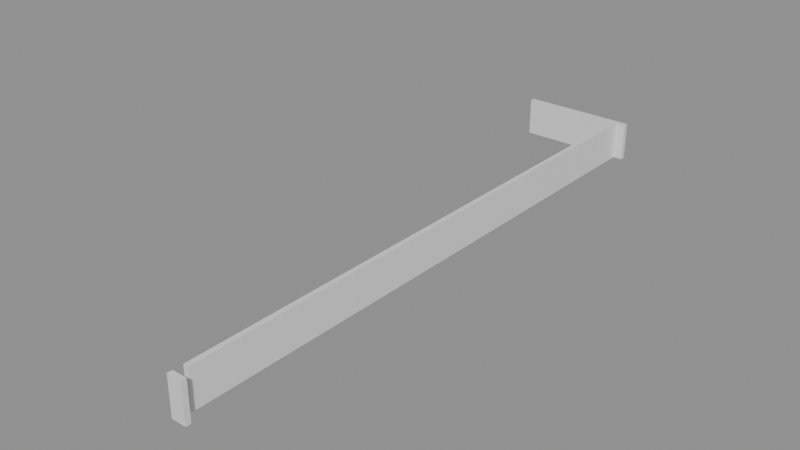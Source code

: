 # Source: building_lego.blend  (saved by Blender 5.0.119; exported with 4.5.12 LTS)
import bpy
from mathutils import Matrix  # noqa: F401  (used for matrix-valued properties, if any)

bpy.ops.wm.read_factory_settings(use_empty=True)
scene = bpy.context.scene
scene.name = 'Scene'

# ---- collections
col_01_paredes_externas = bpy.data.collections.new('01_Paredes_Externas'); scene.collection.children.link(col_01_paredes_externas)

# ---- materials (node trees are filled in below, after node groups)
mat_mat_parede_externa = bpy.data.materials.new('Mat_Parede_Externa')

# ---- material node trees
mat_mat_parede_externa.use_nodes = True; mat_mat_parede_externa.node_tree.nodes.clear()
_N = mat_mat_parede_externa.node_tree.nodes; _L = mat_mat_parede_externa.node_tree.links
n0 = _N.new('ShaderNodeBsdfPrincipled'); n0.name = 'BSDF - Pré-fundamentado'; n0.location = (-200, 100)
n1 = _N.new('ShaderNodeOutputMaterial'); n1.name = 'Saída de material'; n1.location = (200, 100)
_L.new(n0.outputs[0], n1.inputs[0])
n1.is_active_output = True

# ---- meshes
me_bloco_dungeon_wall_4103_4743_z0 = bpy.data.meshes.new('Bloco_dungeon_wall_4103_4743_z0')
me_bloco_dungeon_wall_4103_4743_z0.from_pydata([(-0.5, -0.175, -1.32), (0.5, -0.175, -1.32), (0.5, 0.175, -1.32), (-0.5, 0.175, -1.32), (-0.5, -0.175, 1.32), (0.5, -0.175, 1.32), (0.5, 0.175, 1.32), (-0.5, 0.175, 1.32)], [], [(0, 1, 2, 3), (4, 7, 6, 5), (0, 4, 5, 1), (2, 6, 7, 3), (0, 3, 7, 4), (1, 5, 6, 2)])
me_bloco_dungeon_wall_4103_4743_z0.materials.append(mat_mat_parede_externa)
me_bloco_dungeon_wall_4103_4743_z0.update()
me_bloco_dungeon_wall_4096_4784_z0 = bpy.data.meshes.new('Bloco_dungeon_wall_4096_4784_z0')
me_bloco_dungeon_wall_4096_4784_z0.from_pydata([(-0.5, -0.175, -1.32), (0.5, -0.175, -1.32), (0.5, 0.175, -1.32), (-0.5, 0.175, -1.32), (-0.5, -0.175, 1.32), (0.5, -0.175, 1.32), (0.5, 0.175, 1.32), (-0.5, 0.175, 1.32)], [], [(0, 1, 2, 3), (4, 7, 6, 5), (0, 4, 5, 1), (2, 6, 7, 3), (0, 3, 7, 4), (1, 5, 6, 2)])
me_bloco_dungeon_wall_4096_4784_z0.materials.append(mat_mat_parede_externa)
me_bloco_dungeon_wall_4096_4784_z0.update()
me_bloco_dungeon_wall_4097_4784_z0 = bpy.data.meshes.new('Bloco_dungeon_wall_4097_4784_z0')
me_bloco_dungeon_wall_4097_4784_z0.from_pydata([(-0.5, -0.175, -1.32), (0.5, -0.175, -1.32), (0.5, 0.175, -1.32), (-0.5, 0.175, -1.32), (-0.5, -0.175, 1.32), (0.5, -0.175, 1.32), (0.5, 0.175, 1.32), (-0.5, 0.175, 1.32)], [], [(0, 1, 2, 3), (4, 7, 6, 5), (0, 4, 5, 1), (2, 6, 7, 3), (0, 3, 7, 4), (1, 5, 6, 2)])
me_bloco_dungeon_wall_4097_4784_z0.materials.append(mat_mat_parede_externa)
me_bloco_dungeon_wall_4097_4784_z0.update()
me_bloco_dungeon_wall_4098_4784_z0 = bpy.data.meshes.new('Bloco_dungeon_wall_4098_4784_z0')
me_bloco_dungeon_wall_4098_4784_z0.from_pydata([(-0.5, -0.175, -1.32), (0.5, -0.175, -1.32), (0.5, 0.175, -1.32), (-0.5, 0.175, -1.32), (-0.5, -0.175, 1.32), (0.5, -0.175, 1.32), (0.5, 0.175, 1.32), (-0.5, 0.175, 1.32)], [], [(0, 1, 2, 3), (4, 7, 6, 5), (0, 4, 5, 1), (2, 6, 7, 3), (0, 3, 7, 4), (1, 5, 6, 2)])
me_bloco_dungeon_wall_4098_4784_z0.materials.append(mat_mat_parede_externa)
me_bloco_dungeon_wall_4098_4784_z0.update()
me_bloco_dungeon_wall_4099_4784_z0 = bpy.data.meshes.new('Bloco_dungeon_wall_4099_4784_z0')
me_bloco_dungeon_wall_4099_4784_z0.from_pydata([(-0.5, -0.175, -1.32), (0.5, -0.175, -1.32), (0.5, 0.175, -1.32), (-0.5, 0.175, -1.32), (-0.5, -0.175, 1.32), (0.5, -0.175, 1.32), (0.5, 0.175, 1.32), (-0.5, 0.175, 1.32)], [], [(0, 1, 2, 3), (4, 7, 6, 5), (0, 4, 5, 1), (2, 6, 7, 3), (0, 3, 7, 4), (1, 5, 6, 2)])
me_bloco_dungeon_wall_4099_4784_z0.materials.append(mat_mat_parede_externa)
me_bloco_dungeon_wall_4099_4784_z0.update()
me_bloco_dungeon_wall_4100_4784_z0 = bpy.data.meshes.new('Bloco_dungeon_wall_4100_4784_z0')
me_bloco_dungeon_wall_4100_4784_z0.from_pydata([(-0.5, -0.175, -1.32), (0.5, -0.175, -1.32), (0.5, 0.175, -1.32), (-0.5, 0.175, -1.32), (-0.5, -0.175, 1.32), (0.5, -0.175, 1.32), (0.5, 0.175, 1.32), (-0.5, 0.175, 1.32)], [], [(0, 1, 2, 3), (4, 7, 6, 5), (0, 4, 5, 1), (2, 6, 7, 3), (0, 3, 7, 4), (1, 5, 6, 2)])
me_bloco_dungeon_wall_4100_4784_z0.materials.append(mat_mat_parede_externa)
me_bloco_dungeon_wall_4100_4784_z0.update()
me_bloco_dungeon_wall_4101_4784_z0 = bpy.data.meshes.new('Bloco_dungeon_wall_4101_4784_z0')
me_bloco_dungeon_wall_4101_4784_z0.from_pydata([(-0.5, -0.175, -1.32), (0.5, -0.175, -1.32), (0.5, 0.175, -1.32), (-0.5, 0.175, -1.32), (-0.5, -0.175, 1.32), (0.5, -0.175, 1.32), (0.5, 0.175, 1.32), (-0.5, 0.175, 1.32)], [], [(0, 1, 2, 3), (4, 7, 6, 5), (0, 4, 5, 1), (2, 6, 7, 3), (0, 3, 7, 4), (1, 5, 6, 2)])
me_bloco_dungeon_wall_4101_4784_z0.materials.append(mat_mat_parede_externa)
me_bloco_dungeon_wall_4101_4784_z0.update()
me_bloco_dungeon_wall_4102_4784_z0 = bpy.data.meshes.new('Bloco_dungeon_wall_4102_4784_z0')
me_bloco_dungeon_wall_4102_4784_z0.from_pydata([(-0.5, -0.175, -1.32), (0.5, -0.175, -1.32), (0.5, 0.175, -1.32), (-0.5, 0.175, -1.32), (-0.5, -0.175, 1.32), (0.5, -0.175, 1.32), (0.5, 0.175, 1.32), (-0.5, 0.175, 1.32)], [], [(0, 1, 2, 3), (4, 7, 6, 5), (0, 4, 5, 1), (2, 6, 7, 3), (0, 3, 7, 4), (1, 5, 6, 2)])
me_bloco_dungeon_wall_4102_4784_z0.materials.append(mat_mat_parede_externa)
me_bloco_dungeon_wall_4102_4784_z0.update()
me_bloco_dungeon_wall_4103_4784_z0 = bpy.data.meshes.new('Bloco_dungeon_wall_4103_4784_z0')
me_bloco_dungeon_wall_4103_4784_z0.from_pydata([(-0.5, -0.175, -1.32), (0.5, -0.175, -1.32), (0.5, 0.175, -1.32), (-0.5, 0.175, -1.32), (-0.5, -0.175, 1.32), (0.5, -0.175, 1.32), (0.5, 0.175, 1.32), (-0.5, 0.175, 1.32)], [], [(0, 1, 2, 3), (4, 7, 6, 5), (0, 4, 5, 1), (2, 6, 7, 3), (0, 3, 7, 4), (1, 5, 6, 2)])
me_bloco_dungeon_wall_4103_4784_z0.materials.append(mat_mat_parede_externa)
me_bloco_dungeon_wall_4103_4784_z0.update()
me_bloco_dungeon_wall_4103_4744_z0 = bpy.data.meshes.new('Bloco_dungeon_wall_4103_4744_z0')
me_bloco_dungeon_wall_4103_4744_z0.from_pydata([(-0.175, -0.5, -1.32), (0.175, -0.5, -1.32), (0.175, 0.5, -1.32), (-0.175, 0.5, -1.32), (-0.175, -0.5, 1.32), (0.175, -0.5, 1.32), (0.175, 0.5, 1.32), (-0.175, 0.5, 1.32)], [], [(0, 1, 2, 3), (4, 7, 6, 5), (0, 4, 5, 1), (2, 6, 7, 3), (0, 3, 7, 4), (1, 5, 6, 2)])
me_bloco_dungeon_wall_4103_4744_z0.materials.append(mat_mat_parede_externa)
me_bloco_dungeon_wall_4103_4744_z0.update()
me_bloco_dungeon_wall_4103_4745_z0 = bpy.data.meshes.new('Bloco_dungeon_wall_4103_4745_z0')
me_bloco_dungeon_wall_4103_4745_z0.from_pydata([(-0.175, -0.5, -1.32), (0.175, -0.5, -1.32), (0.175, 0.5, -1.32), (-0.175, 0.5, -1.32), (-0.175, -0.5, 1.32), (0.175, -0.5, 1.32), (0.175, 0.5, 1.32), (-0.175, 0.5, 1.32)], [], [(0, 1, 2, 3), (4, 7, 6, 5), (0, 4, 5, 1), (2, 6, 7, 3), (0, 3, 7, 4), (1, 5, 6, 2)])
me_bloco_dungeon_wall_4103_4745_z0.materials.append(mat_mat_parede_externa)
me_bloco_dungeon_wall_4103_4745_z0.update()
me_bloco_dungeon_wall_4103_4746_z0 = bpy.data.meshes.new('Bloco_dungeon_wall_4103_4746_z0')
me_bloco_dungeon_wall_4103_4746_z0.from_pydata([(-0.175, -0.5, -1.32), (0.175, -0.5, -1.32), (0.175, 0.5, -1.32), (-0.175, 0.5, -1.32), (-0.175, -0.5, 1.32), (0.175, -0.5, 1.32), (0.175, 0.5, 1.32), (-0.175, 0.5, 1.32)], [], [(0, 1, 2, 3), (4, 7, 6, 5), (0, 4, 5, 1), (2, 6, 7, 3), (0, 3, 7, 4), (1, 5, 6, 2)])
me_bloco_dungeon_wall_4103_4746_z0.materials.append(mat_mat_parede_externa)
me_bloco_dungeon_wall_4103_4746_z0.update()
me_bloco_dungeon_wall_4103_4747_z0 = bpy.data.meshes.new('Bloco_dungeon_wall_4103_4747_z0')
me_bloco_dungeon_wall_4103_4747_z0.from_pydata([(-0.175, -0.5, -1.32), (0.175, -0.5, -1.32), (0.175, 0.5, -1.32), (-0.175, 0.5, -1.32), (-0.175, -0.5, 1.32), (0.175, -0.5, 1.32), (0.175, 0.5, 1.32), (-0.175, 0.5, 1.32)], [], [(0, 1, 2, 3), (4, 7, 6, 5), (0, 4, 5, 1), (2, 6, 7, 3), (0, 3, 7, 4), (1, 5, 6, 2)])
me_bloco_dungeon_wall_4103_4747_z0.materials.append(mat_mat_parede_externa)
me_bloco_dungeon_wall_4103_4747_z0.update()
me_bloco_dungeon_wall_4103_4748_z0 = bpy.data.meshes.new('Bloco_dungeon_wall_4103_4748_z0')
me_bloco_dungeon_wall_4103_4748_z0.from_pydata([(-0.175, -0.5, -1.32), (0.175, -0.5, -1.32), (0.175, 0.5, -1.32), (-0.175, 0.5, -1.32), (-0.175, -0.5, 1.32), (0.175, -0.5, 1.32), (0.175, 0.5, 1.32), (-0.175, 0.5, 1.32)], [], [(0, 1, 2, 3), (4, 7, 6, 5), (0, 4, 5, 1), (2, 6, 7, 3), (0, 3, 7, 4), (1, 5, 6, 2)])
me_bloco_dungeon_wall_4103_4748_z0.materials.append(mat_mat_parede_externa)
me_bloco_dungeon_wall_4103_4748_z0.update()
me_bloco_dungeon_wall_4103_4749_z0 = bpy.data.meshes.new('Bloco_dungeon_wall_4103_4749_z0')
me_bloco_dungeon_wall_4103_4749_z0.from_pydata([(-0.175, -0.5, -1.32), (0.175, -0.5, -1.32), (0.175, 0.5, -1.32), (-0.175, 0.5, -1.32), (-0.175, -0.5, 1.32), (0.175, -0.5, 1.32), (0.175, 0.5, 1.32), (-0.175, 0.5, 1.32)], [], [(0, 1, 2, 3), (4, 7, 6, 5), (0, 4, 5, 1), (2, 6, 7, 3), (0, 3, 7, 4), (1, 5, 6, 2)])
me_bloco_dungeon_wall_4103_4749_z0.materials.append(mat_mat_parede_externa)
me_bloco_dungeon_wall_4103_4749_z0.update()
me_bloco_dungeon_wall_4103_4750_z0 = bpy.data.meshes.new('Bloco_dungeon_wall_4103_4750_z0')
me_bloco_dungeon_wall_4103_4750_z0.from_pydata([(-0.175, -0.5, -1.32), (0.175, -0.5, -1.32), (0.175, 0.5, -1.32), (-0.175, 0.5, -1.32), (-0.175, -0.5, 1.32), (0.175, -0.5, 1.32), (0.175, 0.5, 1.32), (-0.175, 0.5, 1.32)], [], [(0, 1, 2, 3), (4, 7, 6, 5), (0, 4, 5, 1), (2, 6, 7, 3), (0, 3, 7, 4), (1, 5, 6, 2)])
me_bloco_dungeon_wall_4103_4750_z0.materials.append(mat_mat_parede_externa)
me_bloco_dungeon_wall_4103_4750_z0.update()
me_bloco_dungeon_wall_4103_4751_z0 = bpy.data.meshes.new('Bloco_dungeon_wall_4103_4751_z0')
me_bloco_dungeon_wall_4103_4751_z0.from_pydata([(-0.175, -0.5, -1.32), (0.175, -0.5, -1.32), (0.175, 0.5, -1.32), (-0.175, 0.5, -1.32), (-0.175, -0.5, 1.32), (0.175, -0.5, 1.32), (0.175, 0.5, 1.32), (-0.175, 0.5, 1.32)], [], [(0, 1, 2, 3), (4, 7, 6, 5), (0, 4, 5, 1), (2, 6, 7, 3), (0, 3, 7, 4), (1, 5, 6, 2)])
me_bloco_dungeon_wall_4103_4751_z0.materials.append(mat_mat_parede_externa)
me_bloco_dungeon_wall_4103_4751_z0.update()
me_bloco_dungeon_wall_4103_4752_z0 = bpy.data.meshes.new('Bloco_dungeon_wall_4103_4752_z0')
me_bloco_dungeon_wall_4103_4752_z0.from_pydata([(-0.175, -0.5, -1.32), (0.175, -0.5, -1.32), (0.175, 0.5, -1.32), (-0.175, 0.5, -1.32), (-0.175, -0.5, 1.32), (0.175, -0.5, 1.32), (0.175, 0.5, 1.32), (-0.175, 0.5, 1.32)], [], [(0, 1, 2, 3), (4, 7, 6, 5), (0, 4, 5, 1), (2, 6, 7, 3), (0, 3, 7, 4), (1, 5, 6, 2)])
me_bloco_dungeon_wall_4103_4752_z0.materials.append(mat_mat_parede_externa)
me_bloco_dungeon_wall_4103_4752_z0.update()
me_bloco_dungeon_wall_4103_4753_z0 = bpy.data.meshes.new('Bloco_dungeon_wall_4103_4753_z0')
me_bloco_dungeon_wall_4103_4753_z0.from_pydata([(-0.175, -0.5, -1.32), (0.175, -0.5, -1.32), (0.175, 0.5, -1.32), (-0.175, 0.5, -1.32), (-0.175, -0.5, 1.32), (0.175, -0.5, 1.32), (0.175, 0.5, 1.32), (-0.175, 0.5, 1.32)], [], [(0, 1, 2, 3), (4, 7, 6, 5), (0, 4, 5, 1), (2, 6, 7, 3), (0, 3, 7, 4), (1, 5, 6, 2)])
me_bloco_dungeon_wall_4103_4753_z0.materials.append(mat_mat_parede_externa)
me_bloco_dungeon_wall_4103_4753_z0.update()
me_bloco_dungeon_wall_4103_4754_z0 = bpy.data.meshes.new('Bloco_dungeon_wall_4103_4754_z0')
me_bloco_dungeon_wall_4103_4754_z0.from_pydata([(-0.175, -0.5, -1.32), (0.175, -0.5, -1.32), (0.175, 0.5, -1.32), (-0.175, 0.5, -1.32), (-0.175, -0.5, 1.32), (0.175, -0.5, 1.32), (0.175, 0.5, 1.32), (-0.175, 0.5, 1.32)], [], [(0, 1, 2, 3), (4, 7, 6, 5), (0, 4, 5, 1), (2, 6, 7, 3), (0, 3, 7, 4), (1, 5, 6, 2)])
me_bloco_dungeon_wall_4103_4754_z0.materials.append(mat_mat_parede_externa)
me_bloco_dungeon_wall_4103_4754_z0.update()
me_bloco_dungeon_wall_4103_4755_z0 = bpy.data.meshes.new('Bloco_dungeon_wall_4103_4755_z0')
me_bloco_dungeon_wall_4103_4755_z0.from_pydata([(-0.175, -0.5, -1.32), (0.175, -0.5, -1.32), (0.175, 0.5, -1.32), (-0.175, 0.5, -1.32), (-0.175, -0.5, 1.32), (0.175, -0.5, 1.32), (0.175, 0.5, 1.32), (-0.175, 0.5, 1.32)], [], [(0, 1, 2, 3), (4, 7, 6, 5), (0, 4, 5, 1), (2, 6, 7, 3), (0, 3, 7, 4), (1, 5, 6, 2)])
me_bloco_dungeon_wall_4103_4755_z0.materials.append(mat_mat_parede_externa)
me_bloco_dungeon_wall_4103_4755_z0.update()
me_bloco_dungeon_wall_4103_4756_z0 = bpy.data.meshes.new('Bloco_dungeon_wall_4103_4756_z0')
me_bloco_dungeon_wall_4103_4756_z0.from_pydata([(-0.175, -0.5, -1.32), (0.175, -0.5, -1.32), (0.175, 0.5, -1.32), (-0.175, 0.5, -1.32), (-0.175, -0.5, 1.32), (0.175, -0.5, 1.32), (0.175, 0.5, 1.32), (-0.175, 0.5, 1.32)], [], [(0, 1, 2, 3), (4, 7, 6, 5), (0, 4, 5, 1), (2, 6, 7, 3), (0, 3, 7, 4), (1, 5, 6, 2)])
me_bloco_dungeon_wall_4103_4756_z0.materials.append(mat_mat_parede_externa)
me_bloco_dungeon_wall_4103_4756_z0.update()
me_bloco_dungeon_wall_4103_4757_z0 = bpy.data.meshes.new('Bloco_dungeon_wall_4103_4757_z0')
me_bloco_dungeon_wall_4103_4757_z0.from_pydata([(-0.175, -0.5, -1.32), (0.175, -0.5, -1.32), (0.175, 0.5, -1.32), (-0.175, 0.5, -1.32), (-0.175, -0.5, 1.32), (0.175, -0.5, 1.32), (0.175, 0.5, 1.32), (-0.175, 0.5, 1.32)], [], [(0, 1, 2, 3), (4, 7, 6, 5), (0, 4, 5, 1), (2, 6, 7, 3), (0, 3, 7, 4), (1, 5, 6, 2)])
me_bloco_dungeon_wall_4103_4757_z0.materials.append(mat_mat_parede_externa)
me_bloco_dungeon_wall_4103_4757_z0.update()
me_bloco_dungeon_wall_4103_4758_z0 = bpy.data.meshes.new('Bloco_dungeon_wall_4103_4758_z0')
me_bloco_dungeon_wall_4103_4758_z0.from_pydata([(-0.175, -0.5, -1.32), (0.175, -0.5, -1.32), (0.175, 0.5, -1.32), (-0.175, 0.5, -1.32), (-0.175, -0.5, 1.32), (0.175, -0.5, 1.32), (0.175, 0.5, 1.32), (-0.175, 0.5, 1.32)], [], [(0, 1, 2, 3), (4, 7, 6, 5), (0, 4, 5, 1), (2, 6, 7, 3), (0, 3, 7, 4), (1, 5, 6, 2)])
me_bloco_dungeon_wall_4103_4758_z0.materials.append(mat_mat_parede_externa)
me_bloco_dungeon_wall_4103_4758_z0.update()
me_bloco_dungeon_wall_4103_4759_z0 = bpy.data.meshes.new('Bloco_dungeon_wall_4103_4759_z0')
me_bloco_dungeon_wall_4103_4759_z0.from_pydata([(-0.175, -0.5, -1.32), (0.175, -0.5, -1.32), (0.175, 0.5, -1.32), (-0.175, 0.5, -1.32), (-0.175, -0.5, 1.32), (0.175, -0.5, 1.32), (0.175, 0.5, 1.32), (-0.175, 0.5, 1.32)], [], [(0, 1, 2, 3), (4, 7, 6, 5), (0, 4, 5, 1), (2, 6, 7, 3), (0, 3, 7, 4), (1, 5, 6, 2)])
me_bloco_dungeon_wall_4103_4759_z0.materials.append(mat_mat_parede_externa)
me_bloco_dungeon_wall_4103_4759_z0.update()
me_bloco_dungeon_wall_4103_4760_z0 = bpy.data.meshes.new('Bloco_dungeon_wall_4103_4760_z0')
me_bloco_dungeon_wall_4103_4760_z0.from_pydata([(-0.175, -0.5, -1.32), (0.175, -0.5, -1.32), (0.175, 0.5, -1.32), (-0.175, 0.5, -1.32), (-0.175, -0.5, 1.32), (0.175, -0.5, 1.32), (0.175, 0.5, 1.32), (-0.175, 0.5, 1.32)], [], [(0, 1, 2, 3), (4, 7, 6, 5), (0, 4, 5, 1), (2, 6, 7, 3), (0, 3, 7, 4), (1, 5, 6, 2)])
me_bloco_dungeon_wall_4103_4760_z0.materials.append(mat_mat_parede_externa)
me_bloco_dungeon_wall_4103_4760_z0.update()
me_bloco_dungeon_wall_4103_4761_z0 = bpy.data.meshes.new('Bloco_dungeon_wall_4103_4761_z0')
me_bloco_dungeon_wall_4103_4761_z0.from_pydata([(-0.175, -0.5, -1.32), (0.175, -0.5, -1.32), (0.175, 0.5, -1.32), (-0.175, 0.5, -1.32), (-0.175, -0.5, 1.32), (0.175, -0.5, 1.32), (0.175, 0.5, 1.32), (-0.175, 0.5, 1.32)], [], [(0, 1, 2, 3), (4, 7, 6, 5), (0, 4, 5, 1), (2, 6, 7, 3), (0, 3, 7, 4), (1, 5, 6, 2)])
me_bloco_dungeon_wall_4103_4761_z0.materials.append(mat_mat_parede_externa)
me_bloco_dungeon_wall_4103_4761_z0.update()
me_bloco_dungeon_wall_4103_4762_z0 = bpy.data.meshes.new('Bloco_dungeon_wall_4103_4762_z0')
me_bloco_dungeon_wall_4103_4762_z0.from_pydata([(-0.175, -0.5, -1.32), (0.175, -0.5, -1.32), (0.175, 0.5, -1.32), (-0.175, 0.5, -1.32), (-0.175, -0.5, 1.32), (0.175, -0.5, 1.32), (0.175, 0.5, 1.32), (-0.175, 0.5, 1.32)], [], [(0, 1, 2, 3), (4, 7, 6, 5), (0, 4, 5, 1), (2, 6, 7, 3), (0, 3, 7, 4), (1, 5, 6, 2)])
me_bloco_dungeon_wall_4103_4762_z0.materials.append(mat_mat_parede_externa)
me_bloco_dungeon_wall_4103_4762_z0.update()
me_bloco_dungeon_wall_4103_4763_z0 = bpy.data.meshes.new('Bloco_dungeon_wall_4103_4763_z0')
me_bloco_dungeon_wall_4103_4763_z0.from_pydata([(-0.175, -0.5, -1.32), (0.175, -0.5, -1.32), (0.175, 0.5, -1.32), (-0.175, 0.5, -1.32), (-0.175, -0.5, 1.32), (0.175, -0.5, 1.32), (0.175, 0.5, 1.32), (-0.175, 0.5, 1.32)], [], [(0, 1, 2, 3), (4, 7, 6, 5), (0, 4, 5, 1), (2, 6, 7, 3), (0, 3, 7, 4), (1, 5, 6, 2)])
me_bloco_dungeon_wall_4103_4763_z0.materials.append(mat_mat_parede_externa)
me_bloco_dungeon_wall_4103_4763_z0.update()
me_bloco_dungeon_wall_4103_4764_z0 = bpy.data.meshes.new('Bloco_dungeon_wall_4103_4764_z0')
me_bloco_dungeon_wall_4103_4764_z0.from_pydata([(-0.175, -0.5, -1.32), (0.175, -0.5, -1.32), (0.175, 0.5, -1.32), (-0.175, 0.5, -1.32), (-0.175, -0.5, 1.32), (0.175, -0.5, 1.32), (0.175, 0.5, 1.32), (-0.175, 0.5, 1.32)], [], [(0, 1, 2, 3), (4, 7, 6, 5), (0, 4, 5, 1), (2, 6, 7, 3), (0, 3, 7, 4), (1, 5, 6, 2)])
me_bloco_dungeon_wall_4103_4764_z0.materials.append(mat_mat_parede_externa)
me_bloco_dungeon_wall_4103_4764_z0.update()
me_bloco_dungeon_wall_4103_4765_z0 = bpy.data.meshes.new('Bloco_dungeon_wall_4103_4765_z0')
me_bloco_dungeon_wall_4103_4765_z0.from_pydata([(-0.175, -0.5, -1.32), (0.175, -0.5, -1.32), (0.175, 0.5, -1.32), (-0.175, 0.5, -1.32), (-0.175, -0.5, 1.32), (0.175, -0.5, 1.32), (0.175, 0.5, 1.32), (-0.175, 0.5, 1.32)], [], [(0, 1, 2, 3), (4, 7, 6, 5), (0, 4, 5, 1), (2, 6, 7, 3), (0, 3, 7, 4), (1, 5, 6, 2)])
me_bloco_dungeon_wall_4103_4765_z0.materials.append(mat_mat_parede_externa)
me_bloco_dungeon_wall_4103_4765_z0.update()
me_bloco_dungeon_wall_4103_4766_z0 = bpy.data.meshes.new('Bloco_dungeon_wall_4103_4766_z0')
me_bloco_dungeon_wall_4103_4766_z0.from_pydata([(-0.175, -0.5, -1.32), (0.175, -0.5, -1.32), (0.175, 0.5, -1.32), (-0.175, 0.5, -1.32), (-0.175, -0.5, 1.32), (0.175, -0.5, 1.32), (0.175, 0.5, 1.32), (-0.175, 0.5, 1.32)], [], [(0, 1, 2, 3), (4, 7, 6, 5), (0, 4, 5, 1), (2, 6, 7, 3), (0, 3, 7, 4), (1, 5, 6, 2)])
me_bloco_dungeon_wall_4103_4766_z0.materials.append(mat_mat_parede_externa)
me_bloco_dungeon_wall_4103_4766_z0.update()
me_bloco_dungeon_wall_4103_4767_z0 = bpy.data.meshes.new('Bloco_dungeon_wall_4103_4767_z0')
me_bloco_dungeon_wall_4103_4767_z0.from_pydata([(-0.175, -0.5, -1.32), (0.175, -0.5, -1.32), (0.175, 0.5, -1.32), (-0.175, 0.5, -1.32), (-0.175, -0.5, 1.32), (0.175, -0.5, 1.32), (0.175, 0.5, 1.32), (-0.175, 0.5, 1.32)], [], [(0, 1, 2, 3), (4, 7, 6, 5), (0, 4, 5, 1), (2, 6, 7, 3), (0, 3, 7, 4), (1, 5, 6, 2)])
me_bloco_dungeon_wall_4103_4767_z0.materials.append(mat_mat_parede_externa)
me_bloco_dungeon_wall_4103_4767_z0.update()
me_bloco_dungeon_wall_4103_4768_z0 = bpy.data.meshes.new('Bloco_dungeon_wall_4103_4768_z0')
me_bloco_dungeon_wall_4103_4768_z0.from_pydata([(-0.175, -0.5, -1.32), (0.175, -0.5, -1.32), (0.175, 0.5, -1.32), (-0.175, 0.5, -1.32), (-0.175, -0.5, 1.32), (0.175, -0.5, 1.32), (0.175, 0.5, 1.32), (-0.175, 0.5, 1.32)], [], [(0, 1, 2, 3), (4, 7, 6, 5), (0, 4, 5, 1), (2, 6, 7, 3), (0, 3, 7, 4), (1, 5, 6, 2)])
me_bloco_dungeon_wall_4103_4768_z0.materials.append(mat_mat_parede_externa)
me_bloco_dungeon_wall_4103_4768_z0.update()
me_bloco_dungeon_wall_4103_4769_z0 = bpy.data.meshes.new('Bloco_dungeon_wall_4103_4769_z0')
me_bloco_dungeon_wall_4103_4769_z0.from_pydata([(-0.175, -0.5, -1.32), (0.175, -0.5, -1.32), (0.175, 0.5, -1.32), (-0.175, 0.5, -1.32), (-0.175, -0.5, 1.32), (0.175, -0.5, 1.32), (0.175, 0.5, 1.32), (-0.175, 0.5, 1.32)], [], [(0, 1, 2, 3), (4, 7, 6, 5), (0, 4, 5, 1), (2, 6, 7, 3), (0, 3, 7, 4), (1, 5, 6, 2)])
me_bloco_dungeon_wall_4103_4769_z0.materials.append(mat_mat_parede_externa)
me_bloco_dungeon_wall_4103_4769_z0.update()
me_bloco_dungeon_wall_4103_4770_z0 = bpy.data.meshes.new('Bloco_dungeon_wall_4103_4770_z0')
me_bloco_dungeon_wall_4103_4770_z0.from_pydata([(-0.175, -0.5, -1.32), (0.175, -0.5, -1.32), (0.175, 0.5, -1.32), (-0.175, 0.5, -1.32), (-0.175, -0.5, 1.32), (0.175, -0.5, 1.32), (0.175, 0.5, 1.32), (-0.175, 0.5, 1.32)], [], [(0, 1, 2, 3), (4, 7, 6, 5), (0, 4, 5, 1), (2, 6, 7, 3), (0, 3, 7, 4), (1, 5, 6, 2)])
me_bloco_dungeon_wall_4103_4770_z0.materials.append(mat_mat_parede_externa)
me_bloco_dungeon_wall_4103_4770_z0.update()
me_bloco_dungeon_wall_4103_4771_z0 = bpy.data.meshes.new('Bloco_dungeon_wall_4103_4771_z0')
me_bloco_dungeon_wall_4103_4771_z0.from_pydata([(-0.175, -0.5, -1.32), (0.175, -0.5, -1.32), (0.175, 0.5, -1.32), (-0.175, 0.5, -1.32), (-0.175, -0.5, 1.32), (0.175, -0.5, 1.32), (0.175, 0.5, 1.32), (-0.175, 0.5, 1.32)], [], [(0, 1, 2, 3), (4, 7, 6, 5), (0, 4, 5, 1), (2, 6, 7, 3), (0, 3, 7, 4), (1, 5, 6, 2)])
me_bloco_dungeon_wall_4103_4771_z0.materials.append(mat_mat_parede_externa)
me_bloco_dungeon_wall_4103_4771_z0.update()
me_bloco_dungeon_wall_4103_4772_z0 = bpy.data.meshes.new('Bloco_dungeon_wall_4103_4772_z0')
me_bloco_dungeon_wall_4103_4772_z0.from_pydata([(-0.175, -0.5, -1.32), (0.175, -0.5, -1.32), (0.175, 0.5, -1.32), (-0.175, 0.5, -1.32), (-0.175, -0.5, 1.32), (0.175, -0.5, 1.32), (0.175, 0.5, 1.32), (-0.175, 0.5, 1.32)], [], [(0, 1, 2, 3), (4, 7, 6, 5), (0, 4, 5, 1), (2, 6, 7, 3), (0, 3, 7, 4), (1, 5, 6, 2)])
me_bloco_dungeon_wall_4103_4772_z0.materials.append(mat_mat_parede_externa)
me_bloco_dungeon_wall_4103_4772_z0.update()
me_bloco_dungeon_wall_4103_4773_z0 = bpy.data.meshes.new('Bloco_dungeon_wall_4103_4773_z0')
me_bloco_dungeon_wall_4103_4773_z0.from_pydata([(-0.175, -0.5, -1.32), (0.175, -0.5, -1.32), (0.175, 0.5, -1.32), (-0.175, 0.5, -1.32), (-0.175, -0.5, 1.32), (0.175, -0.5, 1.32), (0.175, 0.5, 1.32), (-0.175, 0.5, 1.32)], [], [(0, 1, 2, 3), (4, 7, 6, 5), (0, 4, 5, 1), (2, 6, 7, 3), (0, 3, 7, 4), (1, 5, 6, 2)])
me_bloco_dungeon_wall_4103_4773_z0.materials.append(mat_mat_parede_externa)
me_bloco_dungeon_wall_4103_4773_z0.update()
me_bloco_dungeon_wall_4103_4774_z0 = bpy.data.meshes.new('Bloco_dungeon_wall_4103_4774_z0')
me_bloco_dungeon_wall_4103_4774_z0.from_pydata([(-0.175, -0.5, -1.32), (0.175, -0.5, -1.32), (0.175, 0.5, -1.32), (-0.175, 0.5, -1.32), (-0.175, -0.5, 1.32), (0.175, -0.5, 1.32), (0.175, 0.5, 1.32), (-0.175, 0.5, 1.32)], [], [(0, 1, 2, 3), (4, 7, 6, 5), (0, 4, 5, 1), (2, 6, 7, 3), (0, 3, 7, 4), (1, 5, 6, 2)])
me_bloco_dungeon_wall_4103_4774_z0.materials.append(mat_mat_parede_externa)
me_bloco_dungeon_wall_4103_4774_z0.update()
me_bloco_dungeon_wall_4103_4775_z0 = bpy.data.meshes.new('Bloco_dungeon_wall_4103_4775_z0')
me_bloco_dungeon_wall_4103_4775_z0.from_pydata([(-0.175, -0.5, -1.32), (0.175, -0.5, -1.32), (0.175, 0.5, -1.32), (-0.175, 0.5, -1.32), (-0.175, -0.5, 1.32), (0.175, -0.5, 1.32), (0.175, 0.5, 1.32), (-0.175, 0.5, 1.32)], [], [(0, 1, 2, 3), (4, 7, 6, 5), (0, 4, 5, 1), (2, 6, 7, 3), (0, 3, 7, 4), (1, 5, 6, 2)])
me_bloco_dungeon_wall_4103_4775_z0.materials.append(mat_mat_parede_externa)
me_bloco_dungeon_wall_4103_4775_z0.update()
me_bloco_dungeon_wall_4103_4776_z0 = bpy.data.meshes.new('Bloco_dungeon_wall_4103_4776_z0')
me_bloco_dungeon_wall_4103_4776_z0.from_pydata([(-0.175, -0.5, -1.32), (0.175, -0.5, -1.32), (0.175, 0.5, -1.32), (-0.175, 0.5, -1.32), (-0.175, -0.5, 1.32), (0.175, -0.5, 1.32), (0.175, 0.5, 1.32), (-0.175, 0.5, 1.32)], [], [(0, 1, 2, 3), (4, 7, 6, 5), (0, 4, 5, 1), (2, 6, 7, 3), (0, 3, 7, 4), (1, 5, 6, 2)])
me_bloco_dungeon_wall_4103_4776_z0.materials.append(mat_mat_parede_externa)
me_bloco_dungeon_wall_4103_4776_z0.update()
me_bloco_dungeon_wall_4103_4777_z0 = bpy.data.meshes.new('Bloco_dungeon_wall_4103_4777_z0')
me_bloco_dungeon_wall_4103_4777_z0.from_pydata([(-0.175, -0.5, -1.32), (0.175, -0.5, -1.32), (0.175, 0.5, -1.32), (-0.175, 0.5, -1.32), (-0.175, -0.5, 1.32), (0.175, -0.5, 1.32), (0.175, 0.5, 1.32), (-0.175, 0.5, 1.32)], [], [(0, 1, 2, 3), (4, 7, 6, 5), (0, 4, 5, 1), (2, 6, 7, 3), (0, 3, 7, 4), (1, 5, 6, 2)])
me_bloco_dungeon_wall_4103_4777_z0.materials.append(mat_mat_parede_externa)
me_bloco_dungeon_wall_4103_4777_z0.update()
me_bloco_dungeon_wall_4103_4778_z0 = bpy.data.meshes.new('Bloco_dungeon_wall_4103_4778_z0')
me_bloco_dungeon_wall_4103_4778_z0.from_pydata([(-0.175, -0.5, -1.32), (0.175, -0.5, -1.32), (0.175, 0.5, -1.32), (-0.175, 0.5, -1.32), (-0.175, -0.5, 1.32), (0.175, -0.5, 1.32), (0.175, 0.5, 1.32), (-0.175, 0.5, 1.32)], [], [(0, 1, 2, 3), (4, 7, 6, 5), (0, 4, 5, 1), (2, 6, 7, 3), (0, 3, 7, 4), (1, 5, 6, 2)])
me_bloco_dungeon_wall_4103_4778_z0.materials.append(mat_mat_parede_externa)
me_bloco_dungeon_wall_4103_4778_z0.update()
me_bloco_dungeon_wall_4103_4779_z0 = bpy.data.meshes.new('Bloco_dungeon_wall_4103_4779_z0')
me_bloco_dungeon_wall_4103_4779_z0.from_pydata([(-0.175, -0.5, -1.32), (0.175, -0.5, -1.32), (0.175, 0.5, -1.32), (-0.175, 0.5, -1.32), (-0.175, -0.5, 1.32), (0.175, -0.5, 1.32), (0.175, 0.5, 1.32), (-0.175, 0.5, 1.32)], [], [(0, 1, 2, 3), (4, 7, 6, 5), (0, 4, 5, 1), (2, 6, 7, 3), (0, 3, 7, 4), (1, 5, 6, 2)])
me_bloco_dungeon_wall_4103_4779_z0.materials.append(mat_mat_parede_externa)
me_bloco_dungeon_wall_4103_4779_z0.update()
me_bloco_dungeon_wall_4103_4780_z0 = bpy.data.meshes.new('Bloco_dungeon_wall_4103_4780_z0')
me_bloco_dungeon_wall_4103_4780_z0.from_pydata([(-0.175, -0.5, -1.32), (0.175, -0.5, -1.32), (0.175, 0.5, -1.32), (-0.175, 0.5, -1.32), (-0.175, -0.5, 1.32), (0.175, -0.5, 1.32), (0.175, 0.5, 1.32), (-0.175, 0.5, 1.32)], [], [(0, 1, 2, 3), (4, 7, 6, 5), (0, 4, 5, 1), (2, 6, 7, 3), (0, 3, 7, 4), (1, 5, 6, 2)])
me_bloco_dungeon_wall_4103_4780_z0.materials.append(mat_mat_parede_externa)
me_bloco_dungeon_wall_4103_4780_z0.update()
me_bloco_dungeon_wall_4103_4781_z0 = bpy.data.meshes.new('Bloco_dungeon_wall_4103_4781_z0')
me_bloco_dungeon_wall_4103_4781_z0.from_pydata([(-0.175, -0.5, -1.32), (0.175, -0.5, -1.32), (0.175, 0.5, -1.32), (-0.175, 0.5, -1.32), (-0.175, -0.5, 1.32), (0.175, -0.5, 1.32), (0.175, 0.5, 1.32), (-0.175, 0.5, 1.32)], [], [(0, 1, 2, 3), (4, 7, 6, 5), (0, 4, 5, 1), (2, 6, 7, 3), (0, 3, 7, 4), (1, 5, 6, 2)])
me_bloco_dungeon_wall_4103_4781_z0.materials.append(mat_mat_parede_externa)
me_bloco_dungeon_wall_4103_4781_z0.update()
me_bloco_dungeon_wall_4103_4782_z0 = bpy.data.meshes.new('Bloco_dungeon_wall_4103_4782_z0')
me_bloco_dungeon_wall_4103_4782_z0.from_pydata([(-0.175, -0.5, -1.32), (0.175, -0.5, -1.32), (0.175, 0.5, -1.32), (-0.175, 0.5, -1.32), (-0.175, -0.5, 1.32), (0.175, -0.5, 1.32), (0.175, 0.5, 1.32), (-0.175, 0.5, 1.32)], [], [(0, 1, 2, 3), (4, 7, 6, 5), (0, 4, 5, 1), (2, 6, 7, 3), (0, 3, 7, 4), (1, 5, 6, 2)])
me_bloco_dungeon_wall_4103_4782_z0.materials.append(mat_mat_parede_externa)
me_bloco_dungeon_wall_4103_4782_z0.update()
me_bloco_dungeon_wall_4103_4783_z0 = bpy.data.meshes.new('Bloco_dungeon_wall_4103_4783_z0')
me_bloco_dungeon_wall_4103_4783_z0.from_pydata([(-0.175, -0.5, -1.32), (0.175, -0.5, -1.32), (0.175, 0.5, -1.32), (-0.175, 0.5, -1.32), (-0.175, -0.5, 1.32), (0.175, -0.5, 1.32), (0.175, 0.5, 1.32), (-0.175, 0.5, 1.32)], [], [(0, 1, 2, 3), (4, 7, 6, 5), (0, 4, 5, 1), (2, 6, 7, 3), (0, 3, 7, 4), (1, 5, 6, 2)])
me_bloco_dungeon_wall_4103_4783_z0.materials.append(mat_mat_parede_externa)
me_bloco_dungeon_wall_4103_4783_z0.update()

# ---- objects
ob_parede_externa_norte_y4743_x4103_4103 = bpy.data.objects.new('Parede_Externa_Norte_Y4743_X4103_4103', None)
ob_bloco_dungeon_wall_4103_4743_z0 = bpy.data.objects.new('Bloco_dungeon_wall_4103_4743_z0', me_bloco_dungeon_wall_4103_4743_z0)
ob_parede_externa_sul_y4784_x4096_4103 = bpy.data.objects.new('Parede_Externa_Sul_Y4784_X4096_4103', None)
ob_bloco_dungeon_wall_4096_4784_z0 = bpy.data.objects.new('Bloco_dungeon_wall_4096_4784_z0', me_bloco_dungeon_wall_4096_4784_z0)
ob_bloco_dungeon_wall_4097_4784_z0 = bpy.data.objects.new('Bloco_dungeon_wall_4097_4784_z0', me_bloco_dungeon_wall_4097_4784_z0)
ob_bloco_dungeon_wall_4098_4784_z0 = bpy.data.objects.new('Bloco_dungeon_wall_4098_4784_z0', me_bloco_dungeon_wall_4098_4784_z0)
ob_bloco_dungeon_wall_4099_4784_z0 = bpy.data.objects.new('Bloco_dungeon_wall_4099_4784_z0', me_bloco_dungeon_wall_4099_4784_z0)
ob_bloco_dungeon_wall_4100_4784_z0 = bpy.data.objects.new('Bloco_dungeon_wall_4100_4784_z0', me_bloco_dungeon_wall_4100_4784_z0)
ob_bloco_dungeon_wall_4101_4784_z0 = bpy.data.objects.new('Bloco_dungeon_wall_4101_4784_z0', me_bloco_dungeon_wall_4101_4784_z0)
ob_bloco_dungeon_wall_4102_4784_z0 = bpy.data.objects.new('Bloco_dungeon_wall_4102_4784_z0', me_bloco_dungeon_wall_4102_4784_z0)
ob_bloco_dungeon_wall_4103_4784_z0 = bpy.data.objects.new('Bloco_dungeon_wall_4103_4784_z0', me_bloco_dungeon_wall_4103_4784_z0)
ob_parede_externa_leste_x4103_y4744_4783 = bpy.data.objects.new('Parede_Externa_Leste_X4103_Y4744_4783', None)
ob_bloco_dungeon_wall_4103_4744_z0 = bpy.data.objects.new('Bloco_dungeon_wall_4103_4744_z0', me_bloco_dungeon_wall_4103_4744_z0)
ob_bloco_dungeon_wall_4103_4745_z0 = bpy.data.objects.new('Bloco_dungeon_wall_4103_4745_z0', me_bloco_dungeon_wall_4103_4745_z0)
ob_bloco_dungeon_wall_4103_4746_z0 = bpy.data.objects.new('Bloco_dungeon_wall_4103_4746_z0', me_bloco_dungeon_wall_4103_4746_z0)
ob_bloco_dungeon_wall_4103_4747_z0 = bpy.data.objects.new('Bloco_dungeon_wall_4103_4747_z0', me_bloco_dungeon_wall_4103_4747_z0)
ob_bloco_dungeon_wall_4103_4748_z0 = bpy.data.objects.new('Bloco_dungeon_wall_4103_4748_z0', me_bloco_dungeon_wall_4103_4748_z0)
ob_bloco_dungeon_wall_4103_4749_z0 = bpy.data.objects.new('Bloco_dungeon_wall_4103_4749_z0', me_bloco_dungeon_wall_4103_4749_z0)
ob_bloco_dungeon_wall_4103_4750_z0 = bpy.data.objects.new('Bloco_dungeon_wall_4103_4750_z0', me_bloco_dungeon_wall_4103_4750_z0)
ob_bloco_dungeon_wall_4103_4751_z0 = bpy.data.objects.new('Bloco_dungeon_wall_4103_4751_z0', me_bloco_dungeon_wall_4103_4751_z0)
ob_bloco_dungeon_wall_4103_4752_z0 = bpy.data.objects.new('Bloco_dungeon_wall_4103_4752_z0', me_bloco_dungeon_wall_4103_4752_z0)
ob_bloco_dungeon_wall_4103_4753_z0 = bpy.data.objects.new('Bloco_dungeon_wall_4103_4753_z0', me_bloco_dungeon_wall_4103_4753_z0)
ob_bloco_dungeon_wall_4103_4754_z0 = bpy.data.objects.new('Bloco_dungeon_wall_4103_4754_z0', me_bloco_dungeon_wall_4103_4754_z0)
ob_bloco_dungeon_wall_4103_4755_z0 = bpy.data.objects.new('Bloco_dungeon_wall_4103_4755_z0', me_bloco_dungeon_wall_4103_4755_z0)
ob_bloco_dungeon_wall_4103_4756_z0 = bpy.data.objects.new('Bloco_dungeon_wall_4103_4756_z0', me_bloco_dungeon_wall_4103_4756_z0)
ob_bloco_dungeon_wall_4103_4757_z0 = bpy.data.objects.new('Bloco_dungeon_wall_4103_4757_z0', me_bloco_dungeon_wall_4103_4757_z0)
ob_bloco_dungeon_wall_4103_4758_z0 = bpy.data.objects.new('Bloco_dungeon_wall_4103_4758_z0', me_bloco_dungeon_wall_4103_4758_z0)
ob_bloco_dungeon_wall_4103_4759_z0 = bpy.data.objects.new('Bloco_dungeon_wall_4103_4759_z0', me_bloco_dungeon_wall_4103_4759_z0)
ob_bloco_dungeon_wall_4103_4760_z0 = bpy.data.objects.new('Bloco_dungeon_wall_4103_4760_z0', me_bloco_dungeon_wall_4103_4760_z0)
ob_bloco_dungeon_wall_4103_4761_z0 = bpy.data.objects.new('Bloco_dungeon_wall_4103_4761_z0', me_bloco_dungeon_wall_4103_4761_z0)
ob_bloco_dungeon_wall_4103_4762_z0 = bpy.data.objects.new('Bloco_dungeon_wall_4103_4762_z0', me_bloco_dungeon_wall_4103_4762_z0)
ob_bloco_dungeon_wall_4103_4763_z0 = bpy.data.objects.new('Bloco_dungeon_wall_4103_4763_z0', me_bloco_dungeon_wall_4103_4763_z0)
ob_bloco_dungeon_wall_4103_4764_z0 = bpy.data.objects.new('Bloco_dungeon_wall_4103_4764_z0', me_bloco_dungeon_wall_4103_4764_z0)
ob_bloco_dungeon_wall_4103_4765_z0 = bpy.data.objects.new('Bloco_dungeon_wall_4103_4765_z0', me_bloco_dungeon_wall_4103_4765_z0)
ob_bloco_dungeon_wall_4103_4766_z0 = bpy.data.objects.new('Bloco_dungeon_wall_4103_4766_z0', me_bloco_dungeon_wall_4103_4766_z0)
ob_bloco_dungeon_wall_4103_4767_z0 = bpy.data.objects.new('Bloco_dungeon_wall_4103_4767_z0', me_bloco_dungeon_wall_4103_4767_z0)
ob_bloco_dungeon_wall_4103_4768_z0 = bpy.data.objects.new('Bloco_dungeon_wall_4103_4768_z0', me_bloco_dungeon_wall_4103_4768_z0)
ob_bloco_dungeon_wall_4103_4769_z0 = bpy.data.objects.new('Bloco_dungeon_wall_4103_4769_z0', me_bloco_dungeon_wall_4103_4769_z0)
ob_bloco_dungeon_wall_4103_4770_z0 = bpy.data.objects.new('Bloco_dungeon_wall_4103_4770_z0', me_bloco_dungeon_wall_4103_4770_z0)
ob_bloco_dungeon_wall_4103_4771_z0 = bpy.data.objects.new('Bloco_dungeon_wall_4103_4771_z0', me_bloco_dungeon_wall_4103_4771_z0)
ob_bloco_dungeon_wall_4103_4772_z0 = bpy.data.objects.new('Bloco_dungeon_wall_4103_4772_z0', me_bloco_dungeon_wall_4103_4772_z0)
ob_bloco_dungeon_wall_4103_4773_z0 = bpy.data.objects.new('Bloco_dungeon_wall_4103_4773_z0', me_bloco_dungeon_wall_4103_4773_z0)
ob_bloco_dungeon_wall_4103_4774_z0 = bpy.data.objects.new('Bloco_dungeon_wall_4103_4774_z0', me_bloco_dungeon_wall_4103_4774_z0)
ob_bloco_dungeon_wall_4103_4775_z0 = bpy.data.objects.new('Bloco_dungeon_wall_4103_4775_z0', me_bloco_dungeon_wall_4103_4775_z0)
ob_bloco_dungeon_wall_4103_4776_z0 = bpy.data.objects.new('Bloco_dungeon_wall_4103_4776_z0', me_bloco_dungeon_wall_4103_4776_z0)
ob_bloco_dungeon_wall_4103_4777_z0 = bpy.data.objects.new('Bloco_dungeon_wall_4103_4777_z0', me_bloco_dungeon_wall_4103_4777_z0)
ob_bloco_dungeon_wall_4103_4778_z0 = bpy.data.objects.new('Bloco_dungeon_wall_4103_4778_z0', me_bloco_dungeon_wall_4103_4778_z0)
ob_bloco_dungeon_wall_4103_4779_z0 = bpy.data.objects.new('Bloco_dungeon_wall_4103_4779_z0', me_bloco_dungeon_wall_4103_4779_z0)
ob_bloco_dungeon_wall_4103_4780_z0 = bpy.data.objects.new('Bloco_dungeon_wall_4103_4780_z0', me_bloco_dungeon_wall_4103_4780_z0)
ob_bloco_dungeon_wall_4103_4781_z0 = bpy.data.objects.new('Bloco_dungeon_wall_4103_4781_z0', me_bloco_dungeon_wall_4103_4781_z0)
ob_bloco_dungeon_wall_4103_4782_z0 = bpy.data.objects.new('Bloco_dungeon_wall_4103_4782_z0', me_bloco_dungeon_wall_4103_4782_z0)
ob_bloco_dungeon_wall_4103_4783_z0 = bpy.data.objects.new('Bloco_dungeon_wall_4103_4783_z0', me_bloco_dungeon_wall_4103_4783_z0)

# ---- transforms, parenting, visibility, modifiers, constraints
ob_parede_externa_norte_y4743_x4103_4103.location = (3.5, -20.5, 0.0)
ob_parede_externa_norte_y4743_x4103_4103.empty_display_type = 'CUBE'
ob_bloco_dungeon_wall_4103_4743_z0.parent = ob_parede_externa_norte_y4743_x4103_4103
ob_bloco_dungeon_wall_4103_4743_z0.matrix_parent_inverse = Matrix(((1.0, -0.0, 0.0, -3.5), (-0.0, 1.0, -0.0, 20.5), (0.0, -0.0, 1.0, -0.0), (-0.0, 0.0, -0.0, 1.0)))
ob_bloco_dungeon_wall_4103_4743_z0.location = (3.5, -20.83, 1.32)
ob_parede_externa_sul_y4784_x4096_4103.location = (0.0, 20.5, 0.0)
ob_parede_externa_sul_y4784_x4096_4103.empty_display_type = 'CUBE'
ob_bloco_dungeon_wall_4096_4784_z0.parent = ob_parede_externa_sul_y4784_x4096_4103
ob_bloco_dungeon_wall_4096_4784_z0.matrix_parent_inverse = Matrix(((1.0, -0.0, 0.0, -0.0), (-0.0, 1.0, -0.0, -20.5), (0.0, -0.0, 1.0, -0.0), (-0.0, 0.0, -0.0, 1.0)))
ob_bloco_dungeon_wall_4096_4784_z0.location = (-3.5, 20.17, 1.32)
ob_bloco_dungeon_wall_4097_4784_z0.parent = ob_parede_externa_sul_y4784_x4096_4103
ob_bloco_dungeon_wall_4097_4784_z0.matrix_parent_inverse = Matrix(((1.0, -0.0, 0.0, -0.0), (-0.0, 1.0, -0.0, -20.5), (0.0, -0.0, 1.0, -0.0), (-0.0, 0.0, -0.0, 1.0)))
ob_bloco_dungeon_wall_4097_4784_z0.location = (-2.5, 20.17, 1.32)
ob_bloco_dungeon_wall_4098_4784_z0.parent = ob_parede_externa_sul_y4784_x4096_4103
ob_bloco_dungeon_wall_4098_4784_z0.matrix_parent_inverse = Matrix(((1.0, -0.0, 0.0, -0.0), (-0.0, 1.0, -0.0, -20.5), (0.0, -0.0, 1.0, -0.0), (-0.0, 0.0, -0.0, 1.0)))
ob_bloco_dungeon_wall_4098_4784_z0.location = (-1.5, 20.17, 1.32)
ob_bloco_dungeon_wall_4099_4784_z0.parent = ob_parede_externa_sul_y4784_x4096_4103
ob_bloco_dungeon_wall_4099_4784_z0.matrix_parent_inverse = Matrix(((1.0, -0.0, 0.0, -0.0), (-0.0, 1.0, -0.0, -20.5), (0.0, -0.0, 1.0, -0.0), (-0.0, 0.0, -0.0, 1.0)))
ob_bloco_dungeon_wall_4099_4784_z0.location = (-0.5, 20.17, 1.32)
ob_bloco_dungeon_wall_4100_4784_z0.parent = ob_parede_externa_sul_y4784_x4096_4103
ob_bloco_dungeon_wall_4100_4784_z0.matrix_parent_inverse = Matrix(((1.0, -0.0, 0.0, -0.0), (-0.0, 1.0, -0.0, -20.5), (0.0, -0.0, 1.0, -0.0), (-0.0, 0.0, -0.0, 1.0)))
ob_bloco_dungeon_wall_4100_4784_z0.location = (0.5, 20.17, 1.32)
ob_bloco_dungeon_wall_4101_4784_z0.parent = ob_parede_externa_sul_y4784_x4096_4103
ob_bloco_dungeon_wall_4101_4784_z0.matrix_parent_inverse = Matrix(((1.0, -0.0, 0.0, -0.0), (-0.0, 1.0, -0.0, -20.5), (0.0, -0.0, 1.0, -0.0), (-0.0, 0.0, -0.0, 1.0)))
ob_bloco_dungeon_wall_4101_4784_z0.location = (1.5, 20.17, 1.32)
ob_bloco_dungeon_wall_4102_4784_z0.parent = ob_parede_externa_sul_y4784_x4096_4103
ob_bloco_dungeon_wall_4102_4784_z0.matrix_parent_inverse = Matrix(((1.0, -0.0, 0.0, -0.0), (-0.0, 1.0, -0.0, -20.5), (0.0, -0.0, 1.0, -0.0), (-0.0, 0.0, -0.0, 1.0)))
ob_bloco_dungeon_wall_4102_4784_z0.location = (2.5, 20.17, 1.32)
ob_bloco_dungeon_wall_4103_4784_z0.parent = ob_parede_externa_sul_y4784_x4096_4103
ob_bloco_dungeon_wall_4103_4784_z0.matrix_parent_inverse = Matrix(((1.0, -0.0, 0.0, -0.0), (-0.0, 1.0, -0.0, -20.5), (0.0, -0.0, 1.0, -0.0), (-0.0, 0.0, -0.0, 1.0)))
ob_bloco_dungeon_wall_4103_4784_z0.location = (3.5, 20.17, 1.32)
ob_parede_externa_leste_x4103_y4744_4783.location = (3.5, 0.0, 0.0)
ob_parede_externa_leste_x4103_y4744_4783.empty_display_type = 'CUBE'
ob_bloco_dungeon_wall_4103_4744_z0.parent = ob_parede_externa_leste_x4103_y4744_4783
ob_bloco_dungeon_wall_4103_4744_z0.matrix_parent_inverse = Matrix(((1.0, -0.0, 0.0, -3.5), (-0.0, 1.0, -0.0, 0.0), (0.0, -0.0, 1.0, -0.0), (-0.0, 0.0, -0.0, 1.0)))
ob_bloco_dungeon_wall_4103_4744_z0.location = (3.175, -19.5, 1.32)
ob_bloco_dungeon_wall_4103_4745_z0.parent = ob_parede_externa_leste_x4103_y4744_4783
ob_bloco_dungeon_wall_4103_4745_z0.matrix_parent_inverse = Matrix(((1.0, -0.0, 0.0, -3.5), (-0.0, 1.0, -0.0, 0.0), (0.0, -0.0, 1.0, -0.0), (-0.0, 0.0, -0.0, 1.0)))
ob_bloco_dungeon_wall_4103_4745_z0.location = (3.175, -18.5, 1.32)
ob_bloco_dungeon_wall_4103_4746_z0.parent = ob_parede_externa_leste_x4103_y4744_4783
ob_bloco_dungeon_wall_4103_4746_z0.matrix_parent_inverse = Matrix(((1.0, -0.0, 0.0, -3.5), (-0.0, 1.0, -0.0, 0.0), (0.0, -0.0, 1.0, -0.0), (-0.0, 0.0, -0.0, 1.0)))
ob_bloco_dungeon_wall_4103_4746_z0.location = (3.175, -17.5, 1.32)
ob_bloco_dungeon_wall_4103_4747_z0.parent = ob_parede_externa_leste_x4103_y4744_4783
ob_bloco_dungeon_wall_4103_4747_z0.matrix_parent_inverse = Matrix(((1.0, -0.0, 0.0, -3.5), (-0.0, 1.0, -0.0, 0.0), (0.0, -0.0, 1.0, -0.0), (-0.0, 0.0, -0.0, 1.0)))
ob_bloco_dungeon_wall_4103_4747_z0.location = (3.175, -16.5, 1.32)
ob_bloco_dungeon_wall_4103_4748_z0.parent = ob_parede_externa_leste_x4103_y4744_4783
ob_bloco_dungeon_wall_4103_4748_z0.matrix_parent_inverse = Matrix(((1.0, -0.0, 0.0, -3.5), (-0.0, 1.0, -0.0, 0.0), (0.0, -0.0, 1.0, -0.0), (-0.0, 0.0, -0.0, 1.0)))
ob_bloco_dungeon_wall_4103_4748_z0.location = (3.175, -15.5, 1.32)
ob_bloco_dungeon_wall_4103_4749_z0.parent = ob_parede_externa_leste_x4103_y4744_4783
ob_bloco_dungeon_wall_4103_4749_z0.matrix_parent_inverse = Matrix(((1.0, -0.0, 0.0, -3.5), (-0.0, 1.0, -0.0, 0.0), (0.0, -0.0, 1.0, -0.0), (-0.0, 0.0, -0.0, 1.0)))
ob_bloco_dungeon_wall_4103_4749_z0.location = (3.175, -14.5, 1.32)
ob_bloco_dungeon_wall_4103_4750_z0.parent = ob_parede_externa_leste_x4103_y4744_4783
ob_bloco_dungeon_wall_4103_4750_z0.matrix_parent_inverse = Matrix(((1.0, -0.0, 0.0, -3.5), (-0.0, 1.0, -0.0, 0.0), (0.0, -0.0, 1.0, -0.0), (-0.0, 0.0, -0.0, 1.0)))
ob_bloco_dungeon_wall_4103_4750_z0.location = (3.175, -13.5, 1.32)
ob_bloco_dungeon_wall_4103_4751_z0.parent = ob_parede_externa_leste_x4103_y4744_4783
ob_bloco_dungeon_wall_4103_4751_z0.matrix_parent_inverse = Matrix(((1.0, -0.0, 0.0, -3.5), (-0.0, 1.0, -0.0, 0.0), (0.0, -0.0, 1.0, -0.0), (-0.0, 0.0, -0.0, 1.0)))
ob_bloco_dungeon_wall_4103_4751_z0.location = (3.175, -12.5, 1.32)
ob_bloco_dungeon_wall_4103_4752_z0.parent = ob_parede_externa_leste_x4103_y4744_4783
ob_bloco_dungeon_wall_4103_4752_z0.matrix_parent_inverse = Matrix(((1.0, -0.0, 0.0, -3.5), (-0.0, 1.0, -0.0, 0.0), (0.0, -0.0, 1.0, -0.0), (-0.0, 0.0, -0.0, 1.0)))
ob_bloco_dungeon_wall_4103_4752_z0.location = (3.175, -11.5, 1.32)
ob_bloco_dungeon_wall_4103_4753_z0.parent = ob_parede_externa_leste_x4103_y4744_4783
ob_bloco_dungeon_wall_4103_4753_z0.matrix_parent_inverse = Matrix(((1.0, -0.0, 0.0, -3.5), (-0.0, 1.0, -0.0, 0.0), (0.0, -0.0, 1.0, -0.0), (-0.0, 0.0, -0.0, 1.0)))
ob_bloco_dungeon_wall_4103_4753_z0.location = (3.175, -10.5, 1.32)
ob_bloco_dungeon_wall_4103_4754_z0.parent = ob_parede_externa_leste_x4103_y4744_4783
ob_bloco_dungeon_wall_4103_4754_z0.matrix_parent_inverse = Matrix(((1.0, -0.0, 0.0, -3.5), (-0.0, 1.0, -0.0, 0.0), (0.0, -0.0, 1.0, -0.0), (-0.0, 0.0, -0.0, 1.0)))
ob_bloco_dungeon_wall_4103_4754_z0.location = (3.175, -9.5, 1.32)
ob_bloco_dungeon_wall_4103_4755_z0.parent = ob_parede_externa_leste_x4103_y4744_4783
ob_bloco_dungeon_wall_4103_4755_z0.matrix_parent_inverse = Matrix(((1.0, -0.0, 0.0, -3.5), (-0.0, 1.0, -0.0, 0.0), (0.0, -0.0, 1.0, -0.0), (-0.0, 0.0, -0.0, 1.0)))
ob_bloco_dungeon_wall_4103_4755_z0.location = (3.175, -8.5, 1.32)
ob_bloco_dungeon_wall_4103_4756_z0.parent = ob_parede_externa_leste_x4103_y4744_4783
ob_bloco_dungeon_wall_4103_4756_z0.matrix_parent_inverse = Matrix(((1.0, -0.0, 0.0, -3.5), (-0.0, 1.0, -0.0, 0.0), (0.0, -0.0, 1.0, -0.0), (-0.0, 0.0, -0.0, 1.0)))
ob_bloco_dungeon_wall_4103_4756_z0.location = (3.175, -7.5, 1.32)
ob_bloco_dungeon_wall_4103_4757_z0.parent = ob_parede_externa_leste_x4103_y4744_4783
ob_bloco_dungeon_wall_4103_4757_z0.matrix_parent_inverse = Matrix(((1.0, -0.0, 0.0, -3.5), (-0.0, 1.0, -0.0, 0.0), (0.0, -0.0, 1.0, -0.0), (-0.0, 0.0, -0.0, 1.0)))
ob_bloco_dungeon_wall_4103_4757_z0.location = (3.175, -6.5, 1.32)
ob_bloco_dungeon_wall_4103_4758_z0.parent = ob_parede_externa_leste_x4103_y4744_4783
ob_bloco_dungeon_wall_4103_4758_z0.matrix_parent_inverse = Matrix(((1.0, -0.0, 0.0, -3.5), (-0.0, 1.0, -0.0, 0.0), (0.0, -0.0, 1.0, -0.0), (-0.0, 0.0, -0.0, 1.0)))
ob_bloco_dungeon_wall_4103_4758_z0.location = (3.175, -5.5, 1.32)
ob_bloco_dungeon_wall_4103_4759_z0.parent = ob_parede_externa_leste_x4103_y4744_4783
ob_bloco_dungeon_wall_4103_4759_z0.matrix_parent_inverse = Matrix(((1.0, -0.0, 0.0, -3.5), (-0.0, 1.0, -0.0, 0.0), (0.0, -0.0, 1.0, -0.0), (-0.0, 0.0, -0.0, 1.0)))
ob_bloco_dungeon_wall_4103_4759_z0.location = (3.175, -4.5, 1.32)
ob_bloco_dungeon_wall_4103_4760_z0.parent = ob_parede_externa_leste_x4103_y4744_4783
ob_bloco_dungeon_wall_4103_4760_z0.matrix_parent_inverse = Matrix(((1.0, -0.0, 0.0, -3.5), (-0.0, 1.0, -0.0, 0.0), (0.0, -0.0, 1.0, -0.0), (-0.0, 0.0, -0.0, 1.0)))
ob_bloco_dungeon_wall_4103_4760_z0.location = (3.175, -3.5, 1.32)
ob_bloco_dungeon_wall_4103_4761_z0.parent = ob_parede_externa_leste_x4103_y4744_4783
ob_bloco_dungeon_wall_4103_4761_z0.matrix_parent_inverse = Matrix(((1.0, -0.0, 0.0, -3.5), (-0.0, 1.0, -0.0, 0.0), (0.0, -0.0, 1.0, -0.0), (-0.0, 0.0, -0.0, 1.0)))
ob_bloco_dungeon_wall_4103_4761_z0.location = (3.175, -2.5, 1.32)
ob_bloco_dungeon_wall_4103_4762_z0.parent = ob_parede_externa_leste_x4103_y4744_4783
ob_bloco_dungeon_wall_4103_4762_z0.matrix_parent_inverse = Matrix(((1.0, -0.0, 0.0, -3.5), (-0.0, 1.0, -0.0, 0.0), (0.0, -0.0, 1.0, -0.0), (-0.0, 0.0, -0.0, 1.0)))
ob_bloco_dungeon_wall_4103_4762_z0.location = (3.175, -1.5, 1.32)
ob_bloco_dungeon_wall_4103_4763_z0.parent = ob_parede_externa_leste_x4103_y4744_4783
ob_bloco_dungeon_wall_4103_4763_z0.matrix_parent_inverse = Matrix(((1.0, -0.0, 0.0, -3.5), (-0.0, 1.0, -0.0, 0.0), (0.0, -0.0, 1.0, -0.0), (-0.0, 0.0, -0.0, 1.0)))
ob_bloco_dungeon_wall_4103_4763_z0.location = (3.175, -0.5, 1.32)
ob_bloco_dungeon_wall_4103_4764_z0.parent = ob_parede_externa_leste_x4103_y4744_4783
ob_bloco_dungeon_wall_4103_4764_z0.matrix_parent_inverse = Matrix(((1.0, -0.0, 0.0, -3.5), (-0.0, 1.0, -0.0, 0.0), (0.0, -0.0, 1.0, -0.0), (-0.0, 0.0, -0.0, 1.0)))
ob_bloco_dungeon_wall_4103_4764_z0.location = (3.175, 0.5, 1.32)
ob_bloco_dungeon_wall_4103_4765_z0.parent = ob_parede_externa_leste_x4103_y4744_4783
ob_bloco_dungeon_wall_4103_4765_z0.matrix_parent_inverse = Matrix(((1.0, -0.0, 0.0, -3.5), (-0.0, 1.0, -0.0, 0.0), (0.0, -0.0, 1.0, -0.0), (-0.0, 0.0, -0.0, 1.0)))
ob_bloco_dungeon_wall_4103_4765_z0.location = (3.175, 1.5, 1.32)
ob_bloco_dungeon_wall_4103_4766_z0.parent = ob_parede_externa_leste_x4103_y4744_4783
ob_bloco_dungeon_wall_4103_4766_z0.matrix_parent_inverse = Matrix(((1.0, -0.0, 0.0, -3.5), (-0.0, 1.0, -0.0, 0.0), (0.0, -0.0, 1.0, -0.0), (-0.0, 0.0, -0.0, 1.0)))
ob_bloco_dungeon_wall_4103_4766_z0.location = (3.175, 2.5, 1.32)
ob_bloco_dungeon_wall_4103_4767_z0.parent = ob_parede_externa_leste_x4103_y4744_4783
ob_bloco_dungeon_wall_4103_4767_z0.matrix_parent_inverse = Matrix(((1.0, -0.0, 0.0, -3.5), (-0.0, 1.0, -0.0, 0.0), (0.0, -0.0, 1.0, -0.0), (-0.0, 0.0, -0.0, 1.0)))
ob_bloco_dungeon_wall_4103_4767_z0.location = (3.175, 3.5, 1.32)
ob_bloco_dungeon_wall_4103_4768_z0.parent = ob_parede_externa_leste_x4103_y4744_4783
ob_bloco_dungeon_wall_4103_4768_z0.matrix_parent_inverse = Matrix(((1.0, -0.0, 0.0, -3.5), (-0.0, 1.0, -0.0, 0.0), (0.0, -0.0, 1.0, -0.0), (-0.0, 0.0, -0.0, 1.0)))
ob_bloco_dungeon_wall_4103_4768_z0.location = (3.175, 4.5, 1.32)
ob_bloco_dungeon_wall_4103_4769_z0.parent = ob_parede_externa_leste_x4103_y4744_4783
ob_bloco_dungeon_wall_4103_4769_z0.matrix_parent_inverse = Matrix(((1.0, -0.0, 0.0, -3.5), (-0.0, 1.0, -0.0, 0.0), (0.0, -0.0, 1.0, -0.0), (-0.0, 0.0, -0.0, 1.0)))
ob_bloco_dungeon_wall_4103_4769_z0.location = (3.175, 5.5, 1.32)
ob_bloco_dungeon_wall_4103_4770_z0.parent = ob_parede_externa_leste_x4103_y4744_4783
ob_bloco_dungeon_wall_4103_4770_z0.matrix_parent_inverse = Matrix(((1.0, -0.0, 0.0, -3.5), (-0.0, 1.0, -0.0, 0.0), (0.0, -0.0, 1.0, -0.0), (-0.0, 0.0, -0.0, 1.0)))
ob_bloco_dungeon_wall_4103_4770_z0.location = (3.175, 6.5, 1.32)
ob_bloco_dungeon_wall_4103_4771_z0.parent = ob_parede_externa_leste_x4103_y4744_4783
ob_bloco_dungeon_wall_4103_4771_z0.matrix_parent_inverse = Matrix(((1.0, -0.0, 0.0, -3.5), (-0.0, 1.0, -0.0, 0.0), (0.0, -0.0, 1.0, -0.0), (-0.0, 0.0, -0.0, 1.0)))
ob_bloco_dungeon_wall_4103_4771_z0.location = (3.175, 7.5, 1.32)
ob_bloco_dungeon_wall_4103_4772_z0.parent = ob_parede_externa_leste_x4103_y4744_4783
ob_bloco_dungeon_wall_4103_4772_z0.matrix_parent_inverse = Matrix(((1.0, -0.0, 0.0, -3.5), (-0.0, 1.0, -0.0, 0.0), (0.0, -0.0, 1.0, -0.0), (-0.0, 0.0, -0.0, 1.0)))
ob_bloco_dungeon_wall_4103_4772_z0.location = (3.175, 8.5, 1.32)
ob_bloco_dungeon_wall_4103_4773_z0.parent = ob_parede_externa_leste_x4103_y4744_4783
ob_bloco_dungeon_wall_4103_4773_z0.matrix_parent_inverse = Matrix(((1.0, -0.0, 0.0, -3.5), (-0.0, 1.0, -0.0, 0.0), (0.0, -0.0, 1.0, -0.0), (-0.0, 0.0, -0.0, 1.0)))
ob_bloco_dungeon_wall_4103_4773_z0.location = (3.175, 9.5, 1.32)
ob_bloco_dungeon_wall_4103_4774_z0.parent = ob_parede_externa_leste_x4103_y4744_4783
ob_bloco_dungeon_wall_4103_4774_z0.matrix_parent_inverse = Matrix(((1.0, -0.0, 0.0, -3.5), (-0.0, 1.0, -0.0, 0.0), (0.0, -0.0, 1.0, -0.0), (-0.0, 0.0, -0.0, 1.0)))
ob_bloco_dungeon_wall_4103_4774_z0.location = (3.175, 10.5, 1.32)
ob_bloco_dungeon_wall_4103_4775_z0.parent = ob_parede_externa_leste_x4103_y4744_4783
ob_bloco_dungeon_wall_4103_4775_z0.matrix_parent_inverse = Matrix(((1.0, -0.0, 0.0, -3.5), (-0.0, 1.0, -0.0, 0.0), (0.0, -0.0, 1.0, -0.0), (-0.0, 0.0, -0.0, 1.0)))
ob_bloco_dungeon_wall_4103_4775_z0.location = (3.175, 11.5, 1.32)
ob_bloco_dungeon_wall_4103_4776_z0.parent = ob_parede_externa_leste_x4103_y4744_4783
ob_bloco_dungeon_wall_4103_4776_z0.matrix_parent_inverse = Matrix(((1.0, -0.0, 0.0, -3.5), (-0.0, 1.0, -0.0, 0.0), (0.0, -0.0, 1.0, -0.0), (-0.0, 0.0, -0.0, 1.0)))
ob_bloco_dungeon_wall_4103_4776_z0.location = (3.175, 12.5, 1.32)
ob_bloco_dungeon_wall_4103_4777_z0.parent = ob_parede_externa_leste_x4103_y4744_4783
ob_bloco_dungeon_wall_4103_4777_z0.matrix_parent_inverse = Matrix(((1.0, -0.0, 0.0, -3.5), (-0.0, 1.0, -0.0, 0.0), (0.0, -0.0, 1.0, -0.0), (-0.0, 0.0, -0.0, 1.0)))
ob_bloco_dungeon_wall_4103_4777_z0.location = (3.175, 13.5, 1.32)
ob_bloco_dungeon_wall_4103_4778_z0.parent = ob_parede_externa_leste_x4103_y4744_4783
ob_bloco_dungeon_wall_4103_4778_z0.matrix_parent_inverse = Matrix(((1.0, -0.0, 0.0, -3.5), (-0.0, 1.0, -0.0, 0.0), (0.0, -0.0, 1.0, -0.0), (-0.0, 0.0, -0.0, 1.0)))
ob_bloco_dungeon_wall_4103_4778_z0.location = (3.175, 14.5, 1.32)
ob_bloco_dungeon_wall_4103_4779_z0.parent = ob_parede_externa_leste_x4103_y4744_4783
ob_bloco_dungeon_wall_4103_4779_z0.matrix_parent_inverse = Matrix(((1.0, -0.0, 0.0, -3.5), (-0.0, 1.0, -0.0, 0.0), (0.0, -0.0, 1.0, -0.0), (-0.0, 0.0, -0.0, 1.0)))
ob_bloco_dungeon_wall_4103_4779_z0.location = (3.175, 15.5, 1.32)
ob_bloco_dungeon_wall_4103_4780_z0.parent = ob_parede_externa_leste_x4103_y4744_4783
ob_bloco_dungeon_wall_4103_4780_z0.matrix_parent_inverse = Matrix(((1.0, -0.0, 0.0, -3.5), (-0.0, 1.0, -0.0, 0.0), (0.0, -0.0, 1.0, -0.0), (-0.0, 0.0, -0.0, 1.0)))
ob_bloco_dungeon_wall_4103_4780_z0.location = (3.175, 16.5, 1.32)
ob_bloco_dungeon_wall_4103_4781_z0.parent = ob_parede_externa_leste_x4103_y4744_4783
ob_bloco_dungeon_wall_4103_4781_z0.matrix_parent_inverse = Matrix(((1.0, -0.0, 0.0, -3.5), (-0.0, 1.0, -0.0, 0.0), (0.0, -0.0, 1.0, -0.0), (-0.0, 0.0, -0.0, 1.0)))
ob_bloco_dungeon_wall_4103_4781_z0.location = (3.175, 17.5, 1.32)
ob_bloco_dungeon_wall_4103_4782_z0.parent = ob_parede_externa_leste_x4103_y4744_4783
ob_bloco_dungeon_wall_4103_4782_z0.matrix_parent_inverse = Matrix(((1.0, -0.0, 0.0, -3.5), (-0.0, 1.0, -0.0, 0.0), (0.0, -0.0, 1.0, -0.0), (-0.0, 0.0, -0.0, 1.0)))
ob_bloco_dungeon_wall_4103_4782_z0.location = (3.175, 18.5, 1.32)
ob_bloco_dungeon_wall_4103_4783_z0.parent = ob_parede_externa_leste_x4103_y4744_4783
ob_bloco_dungeon_wall_4103_4783_z0.matrix_parent_inverse = Matrix(((1.0, -0.0, 0.0, -3.5), (-0.0, 1.0, -0.0, 0.0), (0.0, -0.0, 1.0, -0.0), (-0.0, 0.0, -0.0, 1.0)))
ob_bloco_dungeon_wall_4103_4783_z0.location = (3.175, 19.5, 1.32)

# ---- collection membership
col_01_paredes_externas.objects.link(ob_parede_externa_norte_y4743_x4103_4103)
col_01_paredes_externas.objects.link(ob_bloco_dungeon_wall_4103_4743_z0)
col_01_paredes_externas.objects.link(ob_parede_externa_sul_y4784_x4096_4103)
col_01_paredes_externas.objects.link(ob_bloco_dungeon_wall_4096_4784_z0)
col_01_paredes_externas.objects.link(ob_bloco_dungeon_wall_4097_4784_z0)
col_01_paredes_externas.objects.link(ob_bloco_dungeon_wall_4098_4784_z0)
col_01_paredes_externas.objects.link(ob_bloco_dungeon_wall_4099_4784_z0)
col_01_paredes_externas.objects.link(ob_bloco_dungeon_wall_4100_4784_z0)
col_01_paredes_externas.objects.link(ob_bloco_dungeon_wall_4101_4784_z0)
col_01_paredes_externas.objects.link(ob_bloco_dungeon_wall_4102_4784_z0)
col_01_paredes_externas.objects.link(ob_bloco_dungeon_wall_4103_4784_z0)
col_01_paredes_externas.objects.link(ob_parede_externa_leste_x4103_y4744_4783)
col_01_paredes_externas.objects.link(ob_bloco_dungeon_wall_4103_4744_z0)
col_01_paredes_externas.objects.link(ob_bloco_dungeon_wall_4103_4745_z0)
col_01_paredes_externas.objects.link(ob_bloco_dungeon_wall_4103_4746_z0)
col_01_paredes_externas.objects.link(ob_bloco_dungeon_wall_4103_4747_z0)
col_01_paredes_externas.objects.link(ob_bloco_dungeon_wall_4103_4748_z0)
col_01_paredes_externas.objects.link(ob_bloco_dungeon_wall_4103_4749_z0)
col_01_paredes_externas.objects.link(ob_bloco_dungeon_wall_4103_4750_z0)
col_01_paredes_externas.objects.link(ob_bloco_dungeon_wall_4103_4751_z0)
col_01_paredes_externas.objects.link(ob_bloco_dungeon_wall_4103_4752_z0)
col_01_paredes_externas.objects.link(ob_bloco_dungeon_wall_4103_4753_z0)
col_01_paredes_externas.objects.link(ob_bloco_dungeon_wall_4103_4754_z0)
col_01_paredes_externas.objects.link(ob_bloco_dungeon_wall_4103_4755_z0)
col_01_paredes_externas.objects.link(ob_bloco_dungeon_wall_4103_4756_z0)
col_01_paredes_externas.objects.link(ob_bloco_dungeon_wall_4103_4757_z0)
col_01_paredes_externas.objects.link(ob_bloco_dungeon_wall_4103_4758_z0)
col_01_paredes_externas.objects.link(ob_bloco_dungeon_wall_4103_4759_z0)
col_01_paredes_externas.objects.link(ob_bloco_dungeon_wall_4103_4760_z0)
col_01_paredes_externas.objects.link(ob_bloco_dungeon_wall_4103_4761_z0)
col_01_paredes_externas.objects.link(ob_bloco_dungeon_wall_4103_4762_z0)
col_01_paredes_externas.objects.link(ob_bloco_dungeon_wall_4103_4763_z0)
col_01_paredes_externas.objects.link(ob_bloco_dungeon_wall_4103_4764_z0)
col_01_paredes_externas.objects.link(ob_bloco_dungeon_wall_4103_4765_z0)
col_01_paredes_externas.objects.link(ob_bloco_dungeon_wall_4103_4766_z0)
col_01_paredes_externas.objects.link(ob_bloco_dungeon_wall_4103_4767_z0)
col_01_paredes_externas.objects.link(ob_bloco_dungeon_wall_4103_4768_z0)
col_01_paredes_externas.objects.link(ob_bloco_dungeon_wall_4103_4769_z0)
col_01_paredes_externas.objects.link(ob_bloco_dungeon_wall_4103_4770_z0)
col_01_paredes_externas.objects.link(ob_bloco_dungeon_wall_4103_4771_z0)
col_01_paredes_externas.objects.link(ob_bloco_dungeon_wall_4103_4772_z0)
col_01_paredes_externas.objects.link(ob_bloco_dungeon_wall_4103_4773_z0)
col_01_paredes_externas.objects.link(ob_bloco_dungeon_wall_4103_4774_z0)
col_01_paredes_externas.objects.link(ob_bloco_dungeon_wall_4103_4775_z0)
col_01_paredes_externas.objects.link(ob_bloco_dungeon_wall_4103_4776_z0)
col_01_paredes_externas.objects.link(ob_bloco_dungeon_wall_4103_4777_z0)
col_01_paredes_externas.objects.link(ob_bloco_dungeon_wall_4103_4778_z0)
col_01_paredes_externas.objects.link(ob_bloco_dungeon_wall_4103_4779_z0)
col_01_paredes_externas.objects.link(ob_bloco_dungeon_wall_4103_4780_z0)
col_01_paredes_externas.objects.link(ob_bloco_dungeon_wall_4103_4781_z0)
col_01_paredes_externas.objects.link(ob_bloco_dungeon_wall_4103_4782_z0)
col_01_paredes_externas.objects.link(ob_bloco_dungeon_wall_4103_4783_z0)

# ---- scene / render settings (as saved in the file)
scene.frame_start = 1; scene.frame_end = 250; scene.frame_set(1)
scene.render.engine = 'BLENDER_EEVEE_NEXT'
scene.render.bake_bias = 0.0
scene.render.bake_samples = 0
scene.cycles.sampling_pattern = 'TABULATED_SOBOL'
scene.eevee.use_volume_custom_range = False
bpy.context.view_layer.update()

# ---- added for rendering (the .blend has no active camera and no usable light): camera, sun + grey world if the file has none
cam_auto = bpy.data.cameras.new('AutoCamera')
cam_auto.lens = 50.0
cam_auto.sensor_width = 36.0
cam_auto.clip_end = 1000.0
ob_auto_camera = bpy.data.objects.new('AutoCamera', cam_auto)
scene.collection.objects.link(ob_auto_camera)
ob_auto_camera.location = (39.044, -47.1777, 32.5552)
ob_auto_camera.rotation_euler = (1.09748, -7.21219e-08, 0.694738)
scene.camera = ob_auto_camera
light_auto_sun = bpy.data.lights.new('AutoSun', 'SUN')
light_auto_sun.energy = 3.0
light_auto_sun.angle = 0.0523599
ob_auto_sun = bpy.data.objects.new('AutoSun', light_auto_sun)
scene.collection.objects.link(ob_auto_sun)
ob_auto_sun.rotation_euler = (0.872665, 0.174533, 0.523599)
if scene.world is None:
    world_auto = bpy.data.worlds.new('AutoWorld')
    world_auto.color = (0.3, 0.3, 0.3)
    scene.world = world_auto
bpy.context.view_layer.update()

